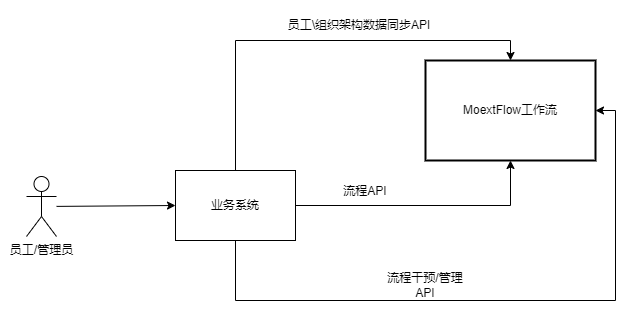

The diagram above was exported from draw.io. Its source (the exported page's mxGraphModel, read from the mxfile embedded in the PNG):
<mxGraphModel dx="1102" dy="857" grid="1" gridSize="10" guides="1" tooltips="1" connect="1" arrows="1" fold="1" page="1" pageScale="1" pageWidth="827" pageHeight="1169" math="0" shadow="0">
  <root>
    <mxCell id="0" />
    <mxCell id="1" parent="0" />
    <mxCell id="BPM3ZOW__x95CR0pE7X2-3" value="员工/管理员" style="shape=umlActor;verticalLabelPosition=bottom;verticalAlign=top;html=1;outlineConnect=0;" parent="1" vertex="1">
      <mxGeometry x="81" y="316" width="30" height="60" as="geometry" />
    </mxCell>
    <mxCell id="BPM3ZOW__x95CR0pE7X2-4" style="edgeStyle=orthogonalEdgeStyle;rounded=0;orthogonalLoop=1;jettySize=auto;html=1;entryX=0.5;entryY=0;entryDx=0;entryDy=0;" parent="1" source="BPM3ZOW__x95CR0pE7X2-6" target="BPM3ZOW__x95CR0pE7X2-7" edge="1">
      <mxGeometry relative="1" as="geometry">
        <Array as="points">
          <mxPoint x="290" y="180" />
          <mxPoint x="565" y="180" />
        </Array>
      </mxGeometry>
    </mxCell>
    <mxCell id="BPM3ZOW__x95CR0pE7X2-5" style="edgeStyle=orthogonalEdgeStyle;rounded=0;orthogonalLoop=1;jettySize=auto;html=1;entryX=0.5;entryY=1;entryDx=0;entryDy=0;" parent="1" source="BPM3ZOW__x95CR0pE7X2-6" target="BPM3ZOW__x95CR0pE7X2-7" edge="1">
      <mxGeometry relative="1" as="geometry" />
    </mxCell>
    <mxCell id="BPM3ZOW__x95CR0pE7X2-14" style="edgeStyle=orthogonalEdgeStyle;rounded=0;orthogonalLoop=1;jettySize=auto;html=1;entryX=1;entryY=0.5;entryDx=0;entryDy=0;" parent="1" source="BPM3ZOW__x95CR0pE7X2-6" target="BPM3ZOW__x95CR0pE7X2-7" edge="1">
      <mxGeometry relative="1" as="geometry">
        <Array as="points">
          <mxPoint x="290" y="440" />
          <mxPoint x="670" y="440" />
          <mxPoint x="670" y="250" />
        </Array>
      </mxGeometry>
    </mxCell>
    <mxCell id="BPM3ZOW__x95CR0pE7X2-6" value="业务系统" style="rounded=0;whiteSpace=wrap;html=1;" parent="1" vertex="1">
      <mxGeometry x="230" y="310" width="120" height="70" as="geometry" />
    </mxCell>
    <mxCell id="BPM3ZOW__x95CR0pE7X2-7" value="MoextFlow工作流" style="rounded=0;whiteSpace=wrap;html=1;strokeWidth=2;" parent="1" vertex="1">
      <mxGeometry x="480" y="200" width="170" height="100" as="geometry" />
    </mxCell>
    <mxCell id="BPM3ZOW__x95CR0pE7X2-8" value="" style="endArrow=classic;html=1;rounded=0;entryX=0;entryY=0.5;entryDx=0;entryDy=0;" parent="1" source="BPM3ZOW__x95CR0pE7X2-3" target="BPM3ZOW__x95CR0pE7X2-6" edge="1">
      <mxGeometry width="50" height="50" relative="1" as="geometry">
        <mxPoint x="320" y="350" as="sourcePoint" />
        <mxPoint x="370" y="300" as="targetPoint" />
      </mxGeometry>
    </mxCell>
    <mxCell id="BPM3ZOW__x95CR0pE7X2-11" value="流程API" style="text;html=1;strokeColor=none;fillColor=none;align=center;verticalAlign=middle;whiteSpace=wrap;rounded=0;" parent="1" vertex="1">
      <mxGeometry x="380" y="316" width="80" height="30" as="geometry" />
    </mxCell>
    <mxCell id="BPM3ZOW__x95CR0pE7X2-12" value="员工\组织架构数据同步API" style="text;html=1;strokeColor=none;fillColor=none;align=center;verticalAlign=middle;whiteSpace=wrap;rounded=0;" parent="1" vertex="1">
      <mxGeometry x="339" y="150" width="150" height="30" as="geometry" />
    </mxCell>
    <mxCell id="BPM3ZOW__x95CR0pE7X2-15" value="流程干预/管理API" style="text;html=1;strokeColor=none;fillColor=none;align=center;verticalAlign=middle;whiteSpace=wrap;rounded=0;" parent="1" vertex="1">
      <mxGeometry x="440" y="410" width="80" height="30" as="geometry" />
    </mxCell>
  </root>
</mxGraphModel>